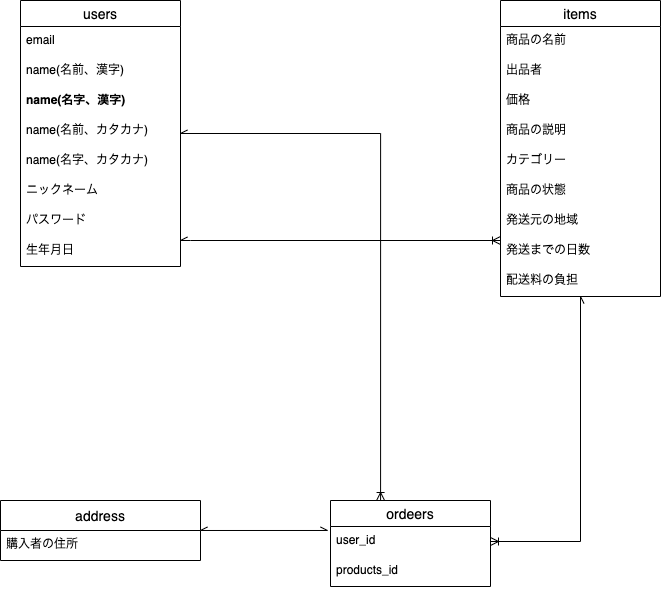

The diagram above was exported from draw.io. Its source (the exported page's mxGraphModel, read from the mxfile embedded in the PNG):
<mxGraphModel dx="879" dy="830" grid="1" gridSize="10" guides="1" tooltips="1" connect="1" arrows="1" fold="1" page="1" pageScale="1" pageWidth="827" pageHeight="1169" math="0" shadow="0">
  <root>
    <mxCell id="0" />
    <mxCell id="1" parent="0" />
    <mxCell id="45" style="edgeStyle=orthogonalEdgeStyle;orthogonalLoop=1;jettySize=auto;html=1;rounded=0;startArrow=openAsync;startFill=0;endArrow=ERoneToMany;endFill=0;" edge="1" parent="1" source="39" target="46">
      <mxGeometry relative="1" as="geometry">
        <mxPoint x="340" y="338" as="targetPoint" />
        <Array as="points">
          <mxPoint x="200" y="330" />
          <mxPoint x="200" y="330" />
        </Array>
      </mxGeometry>
    </mxCell>
    <mxCell id="86" style="edgeStyle=orthogonalEdgeStyle;rounded=0;orthogonalLoop=1;jettySize=auto;html=1;entryX=0.313;entryY=0;entryDx=0;entryDy=0;entryPerimeter=0;startArrow=openAsync;startFill=0;endArrow=ERoneToMany;endFill=0;" edge="1" parent="1" source="39" target="51">
      <mxGeometry relative="1" as="geometry" />
    </mxCell>
    <mxCell id="39" value="users" style="swimlane;fontStyle=0;childLayout=stackLayout;horizontal=1;startSize=26;horizontalStack=0;resizeParent=1;resizeParentMax=0;resizeLast=0;collapsible=1;marginBottom=0;align=center;fontSize=14;" vertex="1" parent="1">
      <mxGeometry x="30" y="90" width="160" height="266" as="geometry" />
    </mxCell>
    <mxCell id="44" value="email&#10;" style="text;strokeColor=none;fillColor=none;spacingLeft=4;spacingRight=4;overflow=hidden;rotatable=0;points=[[0,0.5],[1,0.5]];portConstraint=eastwest;fontSize=12;" vertex="1" parent="39">
      <mxGeometry y="26" width="160" height="30" as="geometry" />
    </mxCell>
    <mxCell id="43" value="name(名前、漢字)" style="text;strokeColor=none;fillColor=none;spacingLeft=4;spacingRight=4;overflow=hidden;rotatable=0;points=[[0,0.5],[1,0.5]];portConstraint=eastwest;fontSize=12;" vertex="1" parent="39">
      <mxGeometry y="56" width="160" height="30" as="geometry" />
    </mxCell>
    <mxCell id="41" value="name(名字、漢字)" style="text;strokeColor=none;fillColor=none;spacingLeft=4;spacingRight=4;overflow=hidden;rotatable=0;points=[[0,0.5],[1,0.5]];portConstraint=eastwest;fontSize=12;fontStyle=1" vertex="1" parent="39">
      <mxGeometry y="86" width="160" height="30" as="geometry" />
    </mxCell>
    <mxCell id="89" value="name(名前、カタカナ)" style="text;strokeColor=none;fillColor=none;spacingLeft=4;spacingRight=4;overflow=hidden;rotatable=0;points=[[0,0.5],[1,0.5]];portConstraint=eastwest;fontSize=12;" vertex="1" parent="39">
      <mxGeometry y="116" width="160" height="30" as="geometry" />
    </mxCell>
    <mxCell id="90" value="name(名字、カタカナ)" style="text;strokeColor=none;fillColor=none;spacingLeft=4;spacingRight=4;overflow=hidden;rotatable=0;points=[[0,0.5],[1,0.5]];portConstraint=eastwest;fontSize=12;" vertex="1" parent="39">
      <mxGeometry y="146" width="160" height="30" as="geometry" />
    </mxCell>
    <mxCell id="87" value="ニックネーム" style="text;strokeColor=none;fillColor=none;spacingLeft=4;spacingRight=4;overflow=hidden;rotatable=0;points=[[0,0.5],[1,0.5]];portConstraint=eastwest;fontSize=12;" vertex="1" parent="39">
      <mxGeometry y="176" width="160" height="30" as="geometry" />
    </mxCell>
    <mxCell id="88" value="パスワード" style="text;strokeColor=none;fillColor=none;spacingLeft=4;spacingRight=4;overflow=hidden;rotatable=0;points=[[0,0.5],[1,0.5]];portConstraint=eastwest;fontSize=12;" vertex="1" parent="39">
      <mxGeometry y="206" width="160" height="30" as="geometry" />
    </mxCell>
    <mxCell id="91" value="生年月日" style="text;strokeColor=none;fillColor=none;spacingLeft=4;spacingRight=4;overflow=hidden;rotatable=0;points=[[0,0.5],[1,0.5]];portConstraint=eastwest;fontSize=12;" vertex="1" parent="39">
      <mxGeometry y="236" width="160" height="30" as="geometry" />
    </mxCell>
    <mxCell id="56" style="edgeStyle=orthogonalEdgeStyle;rounded=0;orthogonalLoop=1;jettySize=auto;html=1;exitX=0.5;exitY=1;exitDx=0;exitDy=0;entryX=1;entryY=0.5;entryDx=0;entryDy=0;startArrow=openAsync;startFill=0;endArrow=ERoneToMany;endFill=0;" edge="1" parent="1" source="46" target="53">
      <mxGeometry relative="1" as="geometry" />
    </mxCell>
    <mxCell id="46" value="items" style="swimlane;fontStyle=0;childLayout=stackLayout;horizontal=1;startSize=26;horizontalStack=0;resizeParent=1;resizeParentMax=0;resizeLast=0;collapsible=1;marginBottom=0;align=center;fontSize=14;" vertex="1" parent="1">
      <mxGeometry x="510" y="90" width="160" height="296" as="geometry" />
    </mxCell>
    <mxCell id="68" value="商品の名前" style="text;strokeColor=none;fillColor=none;spacingLeft=4;spacingRight=4;overflow=hidden;rotatable=0;points=[[0,0.5],[1,0.5]];portConstraint=eastwest;fontSize=12;" vertex="1" parent="46">
      <mxGeometry y="26" width="160" height="30" as="geometry" />
    </mxCell>
    <mxCell id="67" value="出品者" style="text;strokeColor=none;fillColor=none;spacingLeft=4;spacingRight=4;overflow=hidden;rotatable=0;points=[[0,0.5],[1,0.5]];portConstraint=eastwest;fontSize=12;" vertex="1" parent="46">
      <mxGeometry y="56" width="160" height="30" as="geometry" />
    </mxCell>
    <mxCell id="80" value="価格" style="text;strokeColor=none;fillColor=none;spacingLeft=4;spacingRight=4;overflow=hidden;rotatable=0;points=[[0,0.5],[1,0.5]];portConstraint=eastwest;fontSize=12;" vertex="1" parent="46">
      <mxGeometry y="86" width="160" height="30" as="geometry" />
    </mxCell>
    <mxCell id="81" value="商品の説明" style="text;strokeColor=none;fillColor=none;spacingLeft=4;spacingRight=4;overflow=hidden;rotatable=0;points=[[0,0.5],[1,0.5]];portConstraint=eastwest;fontSize=12;" vertex="1" parent="46">
      <mxGeometry y="116" width="160" height="30" as="geometry" />
    </mxCell>
    <mxCell id="82" value="カテゴリー" style="text;strokeColor=none;fillColor=none;spacingLeft=4;spacingRight=4;overflow=hidden;rotatable=0;points=[[0,0.5],[1,0.5]];portConstraint=eastwest;fontSize=12;" vertex="1" parent="46">
      <mxGeometry y="146" width="160" height="30" as="geometry" />
    </mxCell>
    <mxCell id="83" value="商品の状態" style="text;strokeColor=none;fillColor=none;spacingLeft=4;spacingRight=4;overflow=hidden;rotatable=0;points=[[0,0.5],[1,0.5]];portConstraint=eastwest;fontSize=12;" vertex="1" parent="46">
      <mxGeometry y="176" width="160" height="30" as="geometry" />
    </mxCell>
    <mxCell id="84" value="発送元の地域" style="text;strokeColor=none;fillColor=none;spacingLeft=4;spacingRight=4;overflow=hidden;rotatable=0;points=[[0,0.5],[1,0.5]];portConstraint=eastwest;fontSize=12;" vertex="1" parent="46">
      <mxGeometry y="206" width="160" height="30" as="geometry" />
    </mxCell>
    <mxCell id="85" value="発送までの日数" style="text;strokeColor=none;fillColor=none;spacingLeft=4;spacingRight=4;overflow=hidden;rotatable=0;points=[[0,0.5],[1,0.5]];portConstraint=eastwest;fontSize=12;" vertex="1" parent="46">
      <mxGeometry y="236" width="160" height="30" as="geometry" />
    </mxCell>
    <mxCell id="66" value="配送料の負担&#10;&#10;&#10;&#10;" style="text;strokeColor=none;fillColor=none;spacingLeft=4;spacingRight=4;overflow=hidden;rotatable=0;points=[[0,0.5],[1,0.5]];portConstraint=eastwest;fontSize=12;" vertex="1" parent="46">
      <mxGeometry y="266" width="160" height="30" as="geometry" />
    </mxCell>
    <mxCell id="51" value="ordeers" style="swimlane;fontStyle=0;childLayout=stackLayout;horizontal=1;startSize=26;horizontalStack=0;resizeParent=1;resizeParentMax=0;resizeLast=0;collapsible=1;marginBottom=0;align=center;fontSize=14;" vertex="1" parent="1">
      <mxGeometry x="340" y="590" width="160" height="86" as="geometry" />
    </mxCell>
    <mxCell id="53" value="user_id" style="text;strokeColor=none;fillColor=none;spacingLeft=4;spacingRight=4;overflow=hidden;rotatable=0;points=[[0,0.5],[1,0.5]];portConstraint=eastwest;fontSize=12;" vertex="1" parent="51">
      <mxGeometry y="26" width="160" height="30" as="geometry" />
    </mxCell>
    <mxCell id="54" value="products_id&#10;" style="text;strokeColor=none;fillColor=none;spacingLeft=4;spacingRight=4;overflow=hidden;rotatable=0;points=[[0,0.5],[1,0.5]];portConstraint=eastwest;fontSize=12;" vertex="1" parent="51">
      <mxGeometry y="56" width="160" height="30" as="geometry" />
    </mxCell>
    <mxCell id="93" style="edgeStyle=orthogonalEdgeStyle;rounded=0;orthogonalLoop=1;jettySize=auto;html=1;entryX=-0.019;entryY=0.133;entryDx=0;entryDy=0;entryPerimeter=0;startArrow=openAsync;startFill=0;endArrow=openAsync;endFill=0;" edge="1" parent="1" source="57" target="53">
      <mxGeometry relative="1" as="geometry" />
    </mxCell>
    <mxCell id="57" value="address" style="swimlane;fontStyle=0;childLayout=stackLayout;horizontal=1;startSize=30;horizontalStack=0;resizeParent=1;resizeParentMax=0;resizeLast=0;collapsible=1;marginBottom=0;align=center;fontSize=14;" vertex="1" parent="1">
      <mxGeometry x="10" y="590" width="200" height="60" as="geometry" />
    </mxCell>
    <mxCell id="59" value="購入者の住所" style="text;strokeColor=none;fillColor=none;spacingLeft=4;spacingRight=4;overflow=hidden;rotatable=0;points=[[0,0.5],[1,0.5]];portConstraint=eastwest;fontSize=12;" vertex="1" parent="57">
      <mxGeometry y="30" width="200" height="30" as="geometry" />
    </mxCell>
  </root>
</mxGraphModel>